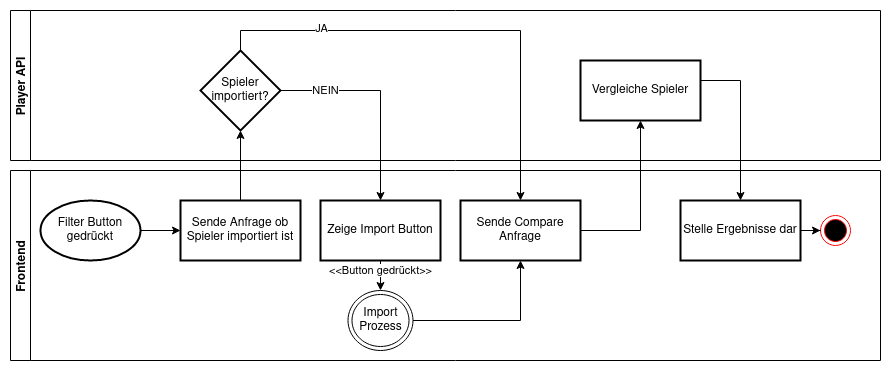

The diagram above was exported from draw.io. Its source (the exported page's mxGraphModel, read from the mxfile embedded in the PNG):
<mxGraphModel dx="1030" dy="560" grid="1" gridSize="10" guides="1" tooltips="1" connect="1" arrows="1" fold="1" page="1" pageScale="1" pageWidth="850" pageHeight="1100" math="0" shadow="0">
  <root>
    <mxCell id="0" />
    <mxCell id="1" parent="0" />
    <mxCell id="iFM2Pym7nwwjpJWsPERv-1" value="Frontend" style="swimlane;startSize=20;horizontal=0;" vertex="1" parent="1">
      <mxGeometry x="20" y="790" width="870" height="190" as="geometry" />
    </mxCell>
    <mxCell id="iFM2Pym7nwwjpJWsPERv-2" value="Filter Button gedrückt" style="strokeWidth=2;html=1;shape=mxgraph.flowchart.start_1;whiteSpace=wrap;" vertex="1" parent="iFM2Pym7nwwjpJWsPERv-1">
      <mxGeometry x="30" y="30" width="100" height="60" as="geometry" />
    </mxCell>
    <mxCell id="iFM2Pym7nwwjpJWsPERv-4" value="" style="edgeStyle=orthogonalEdgeStyle;rounded=0;orthogonalLoop=1;jettySize=auto;html=1;" edge="1" parent="iFM2Pym7nwwjpJWsPERv-1" source="iFM2Pym7nwwjpJWsPERv-2">
      <mxGeometry relative="1" as="geometry">
        <mxPoint x="170" y="60" as="targetPoint" />
      </mxGeometry>
    </mxCell>
    <mxCell id="iFM2Pym7nwwjpJWsPERv-5" value="Sende Anfrage ob Spieler importiert ist" style="whiteSpace=wrap;html=1;strokeWidth=2;" vertex="1" parent="iFM2Pym7nwwjpJWsPERv-1">
      <mxGeometry x="170" y="30" width="120" height="60" as="geometry" />
    </mxCell>
    <mxCell id="iFM2Pym7nwwjpJWsPERv-12" value="" style="ellipse;html=1;shape=endState;fillColor=#000000;strokeColor=#ff0000;" vertex="1" parent="iFM2Pym7nwwjpJWsPERv-1">
      <mxGeometry x="810" y="45" width="30" height="30" as="geometry" />
    </mxCell>
    <mxCell id="iFM2Pym7nwwjpJWsPERv-56" style="edgeStyle=orthogonalEdgeStyle;rounded=0;orthogonalLoop=1;jettySize=auto;html=1;startArrow=none;startFill=0;" edge="1" parent="iFM2Pym7nwwjpJWsPERv-1" source="iFM2Pym7nwwjpJWsPERv-38" target="iFM2Pym7nwwjpJWsPERv-54">
      <mxGeometry relative="1" as="geometry" />
    </mxCell>
    <mxCell id="iFM2Pym7nwwjpJWsPERv-57" value="&amp;lt;&amp;lt;Button gedrückt&amp;gt;&amp;gt;" style="edgeLabel;html=1;align=center;verticalAlign=middle;resizable=0;points=[];" vertex="1" connectable="0" parent="iFM2Pym7nwwjpJWsPERv-56">
      <mxGeometry x="-0.7908" relative="1" as="geometry">
        <mxPoint y="5" as="offset" />
      </mxGeometry>
    </mxCell>
    <mxCell id="iFM2Pym7nwwjpJWsPERv-38" value="Zeige Import Button" style="whiteSpace=wrap;html=1;strokeWidth=2;" vertex="1" parent="iFM2Pym7nwwjpJWsPERv-1">
      <mxGeometry x="310" y="30" width="120" height="60" as="geometry" />
    </mxCell>
    <mxCell id="iFM2Pym7nwwjpJWsPERv-41" value="Sende Compare Anfrage" style="whiteSpace=wrap;html=1;strokeWidth=2;" vertex="1" parent="iFM2Pym7nwwjpJWsPERv-1">
      <mxGeometry x="450" y="30" width="120" height="60" as="geometry" />
    </mxCell>
    <mxCell id="iFM2Pym7nwwjpJWsPERv-48" style="edgeStyle=orthogonalEdgeStyle;rounded=0;orthogonalLoop=1;jettySize=auto;html=1;startArrow=none;startFill=0;" edge="1" parent="iFM2Pym7nwwjpJWsPERv-1" source="iFM2Pym7nwwjpJWsPERv-46" target="iFM2Pym7nwwjpJWsPERv-12">
      <mxGeometry relative="1" as="geometry" />
    </mxCell>
    <mxCell id="iFM2Pym7nwwjpJWsPERv-46" value="Stelle Ergebnisse dar" style="whiteSpace=wrap;html=1;strokeWidth=2;" vertex="1" parent="iFM2Pym7nwwjpJWsPERv-1">
      <mxGeometry x="670" y="30" width="120" height="60" as="geometry" />
    </mxCell>
    <mxCell id="iFM2Pym7nwwjpJWsPERv-62" style="edgeStyle=orthogonalEdgeStyle;rounded=0;orthogonalLoop=1;jettySize=auto;html=1;entryX=0.5;entryY=1;entryDx=0;entryDy=0;startArrow=none;startFill=0;" edge="1" parent="iFM2Pym7nwwjpJWsPERv-1" source="iFM2Pym7nwwjpJWsPERv-54" target="iFM2Pym7nwwjpJWsPERv-41">
      <mxGeometry relative="1" as="geometry" />
    </mxCell>
    <mxCell id="iFM2Pym7nwwjpJWsPERv-54" value="Import Prozess" style="ellipse;shape=doubleEllipse;whiteSpace=wrap;html=1;" vertex="1" parent="iFM2Pym7nwwjpJWsPERv-1">
      <mxGeometry x="337.5" y="120" width="65" height="60" as="geometry" />
    </mxCell>
    <mxCell id="iFM2Pym7nwwjpJWsPERv-15" value="Player API" style="swimlane;startSize=20;horizontal=0;" vertex="1" parent="1">
      <mxGeometry x="20" y="630" width="870" height="150" as="geometry" />
    </mxCell>
    <mxCell id="iFM2Pym7nwwjpJWsPERv-27" value="Spieler importiert?" style="rhombus;whiteSpace=wrap;html=1;strokeWidth=2;" vertex="1" parent="iFM2Pym7nwwjpJWsPERv-15">
      <mxGeometry x="190" y="40" width="80" height="80" as="geometry" />
    </mxCell>
    <mxCell id="iFM2Pym7nwwjpJWsPERv-44" value="Vergleiche Spieler" style="whiteSpace=wrap;html=1;strokeWidth=2;" vertex="1" parent="iFM2Pym7nwwjpJWsPERv-15">
      <mxGeometry x="570" y="50" width="120" height="60" as="geometry" />
    </mxCell>
    <mxCell id="iFM2Pym7nwwjpJWsPERv-28" value="" style="edgeStyle=orthogonalEdgeStyle;rounded=0;orthogonalLoop=1;jettySize=auto;html=1;" edge="1" parent="1" source="iFM2Pym7nwwjpJWsPERv-5" target="iFM2Pym7nwwjpJWsPERv-27">
      <mxGeometry relative="1" as="geometry" />
    </mxCell>
    <mxCell id="iFM2Pym7nwwjpJWsPERv-39" value="" style="edgeStyle=orthogonalEdgeStyle;rounded=0;orthogonalLoop=1;jettySize=auto;html=1;startArrow=none;startFill=0;" edge="1" parent="1" source="iFM2Pym7nwwjpJWsPERv-27" target="iFM2Pym7nwwjpJWsPERv-38">
      <mxGeometry relative="1" as="geometry" />
    </mxCell>
    <mxCell id="iFM2Pym7nwwjpJWsPERv-40" value="NEIN" style="edgeLabel;html=1;align=center;verticalAlign=middle;resizable=0;points=[];" vertex="1" connectable="0" parent="iFM2Pym7nwwjpJWsPERv-39">
      <mxGeometry x="-0.5719" relative="1" as="geometry">
        <mxPoint as="offset" />
      </mxGeometry>
    </mxCell>
    <mxCell id="iFM2Pym7nwwjpJWsPERv-42" value="" style="edgeStyle=orthogonalEdgeStyle;rounded=0;orthogonalLoop=1;jettySize=auto;html=1;startArrow=none;startFill=0;" edge="1" parent="1" source="iFM2Pym7nwwjpJWsPERv-27" target="iFM2Pym7nwwjpJWsPERv-41">
      <mxGeometry relative="1" as="geometry">
        <Array as="points">
          <mxPoint x="250" y="650" />
          <mxPoint x="530" y="650" />
        </Array>
      </mxGeometry>
    </mxCell>
    <mxCell id="iFM2Pym7nwwjpJWsPERv-43" value="JA" style="edgeLabel;html=1;align=center;verticalAlign=middle;resizable=0;points=[];" vertex="1" connectable="0" parent="iFM2Pym7nwwjpJWsPERv-42">
      <mxGeometry x="-0.5716" y="2" relative="1" as="geometry">
        <mxPoint as="offset" />
      </mxGeometry>
    </mxCell>
    <mxCell id="iFM2Pym7nwwjpJWsPERv-45" value="" style="edgeStyle=orthogonalEdgeStyle;rounded=0;orthogonalLoop=1;jettySize=auto;html=1;startArrow=none;startFill=0;" edge="1" parent="1" source="iFM2Pym7nwwjpJWsPERv-41" target="iFM2Pym7nwwjpJWsPERv-44">
      <mxGeometry relative="1" as="geometry">
        <Array as="points">
          <mxPoint x="650" y="850" />
        </Array>
      </mxGeometry>
    </mxCell>
    <mxCell id="iFM2Pym7nwwjpJWsPERv-47" value="" style="edgeStyle=orthogonalEdgeStyle;rounded=0;orthogonalLoop=1;jettySize=auto;html=1;startArrow=none;startFill=0;" edge="1" parent="1" source="iFM2Pym7nwwjpJWsPERv-44" target="iFM2Pym7nwwjpJWsPERv-46">
      <mxGeometry relative="1" as="geometry">
        <Array as="points">
          <mxPoint x="750" y="700" />
        </Array>
      </mxGeometry>
    </mxCell>
  </root>
</mxGraphModel>